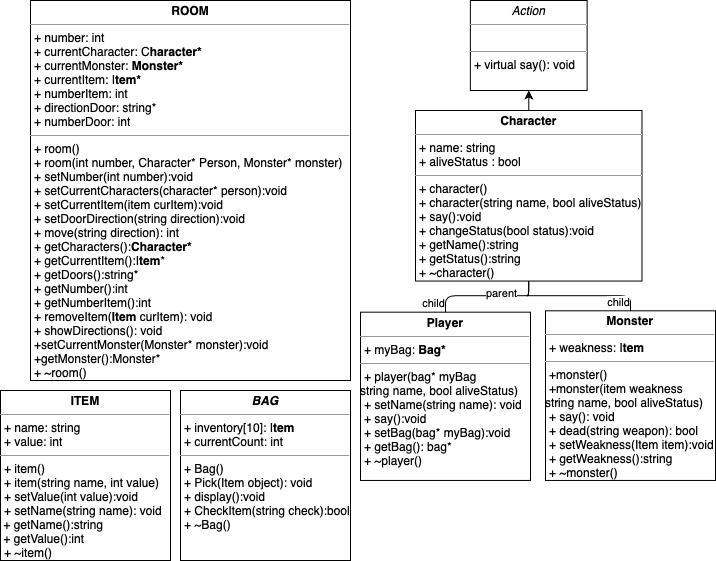

The diagram above was exported from draw.io. Its source (the exported page's mxGraphModel, read from the mxfile embedded in the PNG):
<mxGraphModel dx="2013" dy="617" grid="1" gridSize="10" guides="1" tooltips="1" connect="1" arrows="1" fold="1" page="1" pageScale="1" pageWidth="827" pageHeight="1169" math="0" shadow="0">
  <root>
    <mxCell id="0" />
    <mxCell id="1" parent="0" />
    <mxCell id="waw172_oHYWt-HaWBzke-1" value="&lt;p style=&quot;margin: 0px ; margin-top: 4px ; text-align: center&quot;&gt;&lt;i&gt;&lt;b&gt;BAG&lt;/b&gt;&lt;/i&gt;&lt;/p&gt;&lt;hr size=&quot;1&quot;&gt;&lt;p style=&quot;margin: 0px ; margin-left: 4px&quot;&gt;+ inventory[10]: I&lt;b&gt;tem&lt;/b&gt;&lt;br&gt;+ currentCount: int&lt;/p&gt;&lt;hr size=&quot;1&quot;&gt;&lt;p style=&quot;margin: 0px ; margin-left: 4px&quot;&gt;+ Bag()&lt;/p&gt;&lt;p style=&quot;margin: 0px ; margin-left: 4px&quot;&gt;+ Pick(Item object): void&lt;br&gt;&lt;/p&gt;&lt;p style=&quot;margin: 0px ; margin-left: 4px&quot;&gt;+ display():void&lt;/p&gt;&lt;p style=&quot;margin: 0px ; margin-left: 4px&quot;&gt;+ CheckItem(string check):bool&lt;/p&gt;&lt;p style=&quot;margin: 0px ; margin-left: 4px&quot;&gt;+ ~Bag()&lt;/p&gt;" style="verticalAlign=top;align=left;overflow=fill;fontSize=12;fontFamily=Helvetica;html=1;" parent="1" vertex="1">
      <mxGeometry x="40" y="430" width="170" height="170" as="geometry" />
    </mxCell>
    <mxCell id="waw172_oHYWt-HaWBzke-2" value="&lt;p style=&quot;margin: 0px ; margin-top: 4px ; text-align: center&quot;&gt;&lt;b&gt;ITEM&lt;/b&gt;&lt;/p&gt;&lt;hr size=&quot;1&quot;&gt;&lt;p style=&quot;margin: 0px ; margin-left: 4px&quot;&gt;+ name: string&lt;br&gt;+ value: int&amp;nbsp;&lt;/p&gt;&lt;hr size=&quot;1&quot;&gt;&lt;p style=&quot;margin: 0px ; margin-left: 4px&quot;&gt;+ item()&lt;/p&gt;&lt;p style=&quot;margin: 0px ; margin-left: 4px&quot;&gt;+ item(string name, int value)&lt;/p&gt;&lt;p style=&quot;margin: 0px ; margin-left: 4px&quot;&gt;+ setValue(int value):void&lt;/p&gt;&lt;p style=&quot;margin: 0px ; margin-left: 4px&quot;&gt;+ setName(string name): void&lt;/p&gt;&amp;nbsp;+ getName():string&lt;br&gt;&lt;span&gt;&amp;nbsp;+ getValue():int&lt;/span&gt;&lt;br&gt;&lt;p style=&quot;margin: 0px ; margin-left: 4px&quot;&gt;+ ~item()&lt;/p&gt;" style="verticalAlign=top;align=left;overflow=fill;fontSize=12;fontFamily=Helvetica;html=1;" parent="1" vertex="1">
      <mxGeometry x="-140" y="430" width="170" height="170" as="geometry" />
    </mxCell>
    <mxCell id="waw172_oHYWt-HaWBzke-3" value="&lt;p style=&quot;margin: 0px ; margin-top: 4px ; text-align: center&quot;&gt;&lt;b&gt;ROOM&lt;/b&gt;&lt;/p&gt;&lt;hr size=&quot;1&quot;&gt;&lt;p style=&quot;margin: 0px ; margin-left: 4px&quot;&gt;+ number: int&lt;br&gt;+ currentCharacter: C&lt;b&gt;haracter*&lt;/b&gt;&lt;/p&gt;&lt;p style=&quot;margin: 0px ; margin-left: 4px&quot;&gt;+ currentMonster:&lt;b&gt; Monster*&lt;/b&gt;&lt;/p&gt;&lt;p style=&quot;margin: 0px ; margin-left: 4px&quot;&gt;+ currentItem: I&lt;b&gt;tem*&lt;/b&gt;&amp;nbsp;&lt;/p&gt;&lt;p style=&quot;margin: 0px ; margin-left: 4px&quot;&gt;+ numberItem: int&amp;nbsp;&lt;/p&gt;&lt;p style=&quot;margin: 0px ; margin-left: 4px&quot;&gt;+ directionDoor: string*&amp;nbsp;&lt;/p&gt;&lt;p style=&quot;margin: 0px ; margin-left: 4px&quot;&gt;+ numberDoor: int&amp;nbsp;&lt;/p&gt;&lt;hr size=&quot;1&quot;&gt;&lt;p style=&quot;margin: 0px ; margin-left: 4px&quot;&gt;+ room()&lt;/p&gt;&lt;p style=&quot;margin: 0px ; margin-left: 4px&quot;&gt;+ room(int number, Character* Person, Monster* monster)&lt;/p&gt;&lt;p style=&quot;margin: 0px ; margin-left: 4px&quot;&gt;+ setNumber(int number):void&lt;/p&gt;&lt;p style=&quot;margin: 0px ; margin-left: 4px&quot;&gt;+ setCurrentCharacters(character* person):void&lt;/p&gt;&lt;p style=&quot;margin: 0px ; margin-left: 4px&quot;&gt;+ setCurrentItem(item curItem):void&lt;/p&gt;&lt;p style=&quot;margin: 0px ; margin-left: 4px&quot;&gt;+ setDoorDirection(string direction):void&lt;/p&gt;&lt;p style=&quot;margin: 0px ; margin-left: 4px&quot;&gt;+ move(string direction): int&lt;/p&gt;&lt;p style=&quot;margin: 0px ; margin-left: 4px&quot;&gt;+ getCharacters():&lt;b&gt;Character*&lt;/b&gt;&lt;/p&gt;&lt;p style=&quot;margin: 0px ; margin-left: 4px&quot;&gt;+ getCurrentItem():I&lt;b&gt;tem&lt;/b&gt;*&lt;/p&gt;&lt;p style=&quot;margin: 0px ; margin-left: 4px&quot;&gt;+ getDoors():string*&lt;/p&gt;&lt;p style=&quot;margin: 0px ; margin-left: 4px&quot;&gt;+ getNumber():int&lt;/p&gt;&lt;p style=&quot;margin: 0px ; margin-left: 4px&quot;&gt;+ getNumberItem():int&lt;/p&gt;&lt;p style=&quot;margin: 0px ; margin-left: 4px&quot;&gt;+ removeItem(&lt;b&gt;Item&lt;/b&gt; curItem): void&lt;/p&gt;&lt;p style=&quot;margin: 0px ; margin-left: 4px&quot;&gt;+ showDirections(): void&lt;/p&gt;&lt;p style=&quot;margin: 0px ; margin-left: 4px&quot;&gt;+setCurrentMonster(Monster* monster):void&lt;/p&gt;&lt;p style=&quot;margin: 0px ; margin-left: 4px&quot;&gt;+getMonster():Monster*&lt;/p&gt;&lt;p style=&quot;margin: 0px ; margin-left: 4px&quot;&gt;+ ~room()&lt;/p&gt;" style="verticalAlign=top;align=left;overflow=fill;fontSize=12;fontFamily=Helvetica;html=1;" parent="1" vertex="1">
      <mxGeometry x="-110" y="40" width="320" height="380" as="geometry" />
    </mxCell>
    <mxCell id="-i1GfvDinhyZRRX3Pbu7-2" style="edgeStyle=orthogonalEdgeStyle;rounded=0;orthogonalLoop=1;jettySize=auto;html=1;entryX=0.5;entryY=1;entryDx=0;entryDy=0;" parent="1" source="waw172_oHYWt-HaWBzke-4" target="-i1GfvDinhyZRRX3Pbu7-1" edge="1">
      <mxGeometry relative="1" as="geometry" />
    </mxCell>
    <mxCell id="waw172_oHYWt-HaWBzke-4" value="&lt;p style=&quot;margin: 0px ; margin-top: 4px ; text-align: center&quot;&gt;&lt;b&gt;Character&lt;/b&gt;&lt;/p&gt;&lt;hr size=&quot;1&quot;&gt;&lt;p style=&quot;margin: 0px ; margin-left: 4px&quot;&gt;+ name: string&lt;br&gt;+ aliveStatus : bool&lt;/p&gt;&lt;hr size=&quot;1&quot;&gt;&lt;p style=&quot;margin: 0px ; margin-left: 4px&quot;&gt;+ character()&lt;/p&gt;&lt;p style=&quot;margin: 0px ; margin-left: 4px&quot;&gt;+ character(string name, bool aliveStatus)&lt;br&gt;+ say():void&lt;/p&gt;&lt;p style=&quot;margin: 0px ; margin-left: 4px&quot;&gt;+ changeStatus(bool status):void&lt;/p&gt;&lt;p style=&quot;margin: 0px ; margin-left: 4px&quot;&gt;+ getName():string&lt;br&gt;&lt;/p&gt;&lt;p style=&quot;margin: 0px ; margin-left: 4px&quot;&gt;+ getStatus():string&lt;/p&gt;&lt;p style=&quot;margin: 0px ; margin-left: 4px&quot;&gt;+ ~character()&lt;/p&gt;" style="verticalAlign=top;align=left;overflow=fill;fontSize=12;fontFamily=Helvetica;html=1;" parent="1" vertex="1">
      <mxGeometry x="274.99" y="150" width="226.5" height="170.55" as="geometry" />
    </mxCell>
    <mxCell id="uaGo32eJIC8YI_zMYPtG-1" value="&lt;p style=&quot;margin: 0px ; margin-top: 4px ; text-align: center&quot;&gt;&lt;b&gt;Player&lt;/b&gt;&lt;/p&gt;&lt;hr size=&quot;1&quot;&gt;&lt;p style=&quot;margin: 0px ; margin-left: 4px&quot;&gt;+ myBag: &lt;b&gt;Bag*&lt;/b&gt;&lt;br&gt;&lt;/p&gt;&lt;hr size=&quot;1&quot;&gt;&lt;p style=&quot;margin: 0px ; margin-left: 4px&quot;&gt;+ player(bag* myBag&amp;nbsp;&lt;/p&gt;string name, bool aliveStatus)&lt;br&gt;&lt;p style=&quot;margin: 0px ; margin-left: 4px&quot;&gt;+ setName(string name): void&lt;br&gt;&lt;/p&gt;&lt;p style=&quot;margin: 0px ; margin-left: 4px&quot;&gt;+ say():void&amp;nbsp;&lt;/p&gt;&lt;p style=&quot;margin: 0px ; margin-left: 4px&quot;&gt;+ setBag(bag* myBag):void&lt;/p&gt;&lt;p style=&quot;margin: 0px ; margin-left: 4px&quot;&gt;+ getBag(): bag*&lt;/p&gt;&lt;p style=&quot;margin: 0px ; margin-left: 4px&quot;&gt;+ ~player()&lt;/p&gt;" style="verticalAlign=top;align=left;overflow=fill;fontSize=12;fontFamily=Helvetica;html=1;" parent="1" vertex="1">
      <mxGeometry x="220" y="351.68" width="170" height="168.27" as="geometry" />
    </mxCell>
    <mxCell id="uaGo32eJIC8YI_zMYPtG-3" value="&lt;p style=&quot;margin: 0px ; margin-top: 4px ; text-align: center&quot;&gt;&lt;b&gt;Monster&lt;/b&gt;&lt;/p&gt;&lt;hr size=&quot;1&quot;&gt;&lt;p style=&quot;margin: 0px ; margin-left: 4px&quot;&gt;+ weakness: I&lt;b&gt;tem&lt;/b&gt;&lt;br&gt;&lt;/p&gt;&lt;hr size=&quot;1&quot;&gt;&lt;p style=&quot;margin: 0px ; margin-left: 4px&quot;&gt;+monster()&amp;nbsp;&lt;/p&gt;&lt;p style=&quot;margin: 0px ; margin-left: 4px&quot;&gt;+monster(item weakness&amp;nbsp;&lt;/p&gt;string name, bool aliveStatus)&lt;br&gt;&lt;p style=&quot;margin: 0px ; margin-left: 4px&quot;&gt;+ say(): void&lt;/p&gt;&lt;p style=&quot;margin: 0px ; margin-left: 4px&quot;&gt;+ dead(string&amp;nbsp;weapon): bool&lt;/p&gt;&lt;p style=&quot;margin: 0px ; margin-left: 4px&quot;&gt;+ setWeakness(Item item):void&lt;/p&gt;&lt;p style=&quot;margin: 0px ; margin-left: 4px&quot;&gt;+ getWeakness():string&lt;/p&gt;&lt;p style=&quot;margin: 0px ; margin-left: 4px&quot;&gt;+ ~monster()&lt;/p&gt;" style="verticalAlign=top;align=left;overflow=fill;fontSize=12;fontFamily=Helvetica;html=1;" parent="1" vertex="1">
      <mxGeometry x="405" y="350.31" width="170" height="169.64" as="geometry" />
    </mxCell>
    <mxCell id="uaGo32eJIC8YI_zMYPtG-21" value="" style="endArrow=none;html=1;edgeStyle=orthogonalEdgeStyle;exitX=0.5;exitY=1;exitDx=0;exitDy=0;entryX=0.5;entryY=0;entryDx=0;entryDy=0;" parent="1" source="waw172_oHYWt-HaWBzke-4" target="uaGo32eJIC8YI_zMYPtG-1" edge="1">
      <mxGeometry relative="1" as="geometry">
        <mxPoint x="391.5" y="435.18" as="sourcePoint" />
        <mxPoint x="551.5" y="435.18" as="targetPoint" />
        <Array as="points">
          <mxPoint x="385.5" y="335.18" />
          <mxPoint x="261.5" y="335.18" />
        </Array>
      </mxGeometry>
    </mxCell>
    <mxCell id="uaGo32eJIC8YI_zMYPtG-22" value="parent" style="edgeLabel;resizable=0;html=1;align=left;verticalAlign=bottom;" parent="uaGo32eJIC8YI_zMYPtG-21" connectable="0" vertex="1">
      <mxGeometry x="-1" relative="1" as="geometry">
        <mxPoint x="-44" y="20" as="offset" />
      </mxGeometry>
    </mxCell>
    <mxCell id="uaGo32eJIC8YI_zMYPtG-23" value="child" style="edgeLabel;resizable=0;html=1;align=right;verticalAlign=bottom;" parent="uaGo32eJIC8YI_zMYPtG-21" connectable="0" vertex="1">
      <mxGeometry x="1" relative="1" as="geometry" />
    </mxCell>
    <mxCell id="uaGo32eJIC8YI_zMYPtG-30" value="" style="endArrow=none;html=1;edgeStyle=orthogonalEdgeStyle;entryX=0.5;entryY=0;entryDx=0;entryDy=0;exitX=0.5;exitY=1;exitDx=0;exitDy=0;" parent="1" source="waw172_oHYWt-HaWBzke-4" target="uaGo32eJIC8YI_zMYPtG-3" edge="1">
      <mxGeometry relative="1" as="geometry">
        <mxPoint x="521.5" y="335.18" as="sourcePoint" />
        <mxPoint x="415.5" y="355.18" as="targetPoint" />
        <Array as="points">
          <mxPoint x="385.5" y="335.18" />
          <mxPoint x="511.5" y="335.18" />
        </Array>
      </mxGeometry>
    </mxCell>
    <mxCell id="uaGo32eJIC8YI_zMYPtG-32" value="child" style="edgeLabel;resizable=0;html=1;align=right;verticalAlign=bottom;" parent="uaGo32eJIC8YI_zMYPtG-30" connectable="0" vertex="1">
      <mxGeometry x="1" relative="1" as="geometry" />
    </mxCell>
    <mxCell id="-i1GfvDinhyZRRX3Pbu7-1" value="&lt;p style=&quot;margin: 0px ; margin-top: 4px ; text-align: center&quot;&gt;&lt;i&gt;Action&lt;/i&gt;&lt;/p&gt;&lt;hr size=&quot;1&quot;&gt;&lt;p style=&quot;margin: 0px ; margin-left: 4px&quot;&gt;&lt;br&gt;&lt;/p&gt;&lt;hr size=&quot;1&quot;&gt;&lt;p style=&quot;margin: 0px ; margin-left: 4px&quot;&gt;+ virtual say(): void&amp;nbsp;&lt;/p&gt;" style="verticalAlign=top;align=left;overflow=fill;fontSize=12;fontFamily=Helvetica;html=1;" parent="1" vertex="1">
      <mxGeometry x="329.87" y="40" width="116.75" height="90" as="geometry" />
    </mxCell>
  </root>
</mxGraphModel>